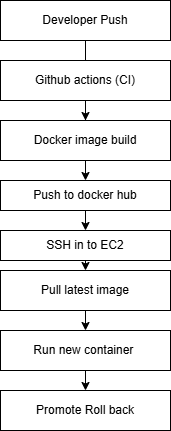

The diagram above was exported from draw.io. Its source (the exported page's mxGraphModel, read from the mxfile embedded in the PNG):
<mxGraphModel dx="864" dy="468" grid="1" gridSize="10" guides="1" tooltips="1" connect="1" arrows="1" fold="1" page="1" pageScale="1" pageWidth="850" pageHeight="1100" math="0" shadow="0">
  <root>
    <mxCell id="0" />
    <mxCell id="1" parent="0" />
    <mxCell id="HaZvTGsT1QDkj9TECkC7-28" edge="1" parent="1" source="HaZvTGsT1QDkj9TECkC7-3" style="edgeStyle=orthogonalEdgeStyle;rounded=0;orthogonalLoop=1;jettySize=auto;html=1;" target="HaZvTGsT1QDkj9TECkC7-7" value="">
      <mxGeometry relative="1" as="geometry" />
    </mxCell>
    <mxCell id="HaZvTGsT1QDkj9TECkC7-3" parent="1" style="rounded=0;whiteSpace=wrap;html=1;" value="Developer Push" vertex="1">
      <mxGeometry height="40" width="170" x="190" y="30" as="geometry" />
    </mxCell>
    <mxCell id="HaZvTGsT1QDkj9TECkC7-23" edge="1" parent="1" source="HaZvTGsT1QDkj9TECkC7-6" style="edgeStyle=orthogonalEdgeStyle;rounded=0;orthogonalLoop=1;jettySize=auto;html=1;" target="HaZvTGsT1QDkj9TECkC7-8" value="">
      <mxGeometry relative="1" as="geometry" />
    </mxCell>
    <mxCell id="HaZvTGsT1QDkj9TECkC7-6" parent="1" style="rounded=0;whiteSpace=wrap;html=1;" value="Github actions (CI)" vertex="1">
      <mxGeometry height="40" width="170" x="190" y="90" as="geometry" />
    </mxCell>
    <mxCell id="HaZvTGsT1QDkj9TECkC7-7" parent="1" style="rounded=0;whiteSpace=wrap;html=1;" value="Docker image build" vertex="1">
      <mxGeometry height="40" width="170" x="190" y="150" as="geometry" />
    </mxCell>
    <mxCell id="HaZvTGsT1QDkj9TECkC7-24" edge="1" parent="1" source="HaZvTGsT1QDkj9TECkC7-8" style="edgeStyle=orthogonalEdgeStyle;rounded=0;orthogonalLoop=1;jettySize=auto;html=1;exitX=0.5;exitY=1;exitDx=0;exitDy=0;entryX=0.5;entryY=0;entryDx=0;entryDy=0;" target="HaZvTGsT1QDkj9TECkC7-9">
      <mxGeometry relative="1" as="geometry" />
    </mxCell>
    <mxCell id="HaZvTGsT1QDkj9TECkC7-8" parent="1" style="rounded=0;whiteSpace=wrap;html=1;" value="Push to docker hub" vertex="1">
      <mxGeometry height="30" width="170" x="190" y="210" as="geometry" />
    </mxCell>
    <mxCell id="HaZvTGsT1QDkj9TECkC7-25" edge="1" parent="1" source="HaZvTGsT1QDkj9TECkC7-9" style="edgeStyle=orthogonalEdgeStyle;rounded=0;orthogonalLoop=1;jettySize=auto;html=1;exitX=0.5;exitY=1;exitDx=0;exitDy=0;entryX=0.5;entryY=0;entryDx=0;entryDy=0;" target="HaZvTGsT1QDkj9TECkC7-10">
      <mxGeometry relative="1" as="geometry" />
    </mxCell>
    <mxCell id="HaZvTGsT1QDkj9TECkC7-9" parent="1" style="rounded=0;whiteSpace=wrap;html=1;" value="SSH in to EC2" vertex="1">
      <mxGeometry height="30" width="170" x="190" y="260" as="geometry" />
    </mxCell>
    <mxCell id="HaZvTGsT1QDkj9TECkC7-26" edge="1" parent="1" source="HaZvTGsT1QDkj9TECkC7-10" style="edgeStyle=orthogonalEdgeStyle;rounded=0;orthogonalLoop=1;jettySize=auto;html=1;exitX=0.5;exitY=1;exitDx=0;exitDy=0;entryX=0.5;entryY=0;entryDx=0;entryDy=0;" target="HaZvTGsT1QDkj9TECkC7-11">
      <mxGeometry relative="1" as="geometry" />
    </mxCell>
    <mxCell id="HaZvTGsT1QDkj9TECkC7-10" parent="1" style="rounded=0;whiteSpace=wrap;html=1;" value="Pull latest image" vertex="1">
      <mxGeometry height="40" width="170" x="190" y="300" as="geometry" />
    </mxCell>
    <mxCell id="HaZvTGsT1QDkj9TECkC7-27" edge="1" parent="1" source="HaZvTGsT1QDkj9TECkC7-11" style="edgeStyle=orthogonalEdgeStyle;rounded=0;orthogonalLoop=1;jettySize=auto;html=1;exitX=0.5;exitY=1;exitDx=0;exitDy=0;entryX=0.5;entryY=0;entryDx=0;entryDy=0;" target="HaZvTGsT1QDkj9TECkC7-12">
      <mxGeometry relative="1" as="geometry" />
    </mxCell>
    <mxCell id="HaZvTGsT1QDkj9TECkC7-11" parent="1" style="rounded=0;whiteSpace=wrap;html=1;" value="Run new container&amp;nbsp;" vertex="1">
      <mxGeometry height="40" width="170" x="190" y="360" as="geometry" />
    </mxCell>
    <mxCell id="HaZvTGsT1QDkj9TECkC7-12" parent="1" style="rounded=0;whiteSpace=wrap;html=1;" value="Promote Roll back" vertex="1">
      <mxGeometry height="40" width="170" x="190" y="420" as="geometry" />
    </mxCell>
  </root>
</mxGraphModel>